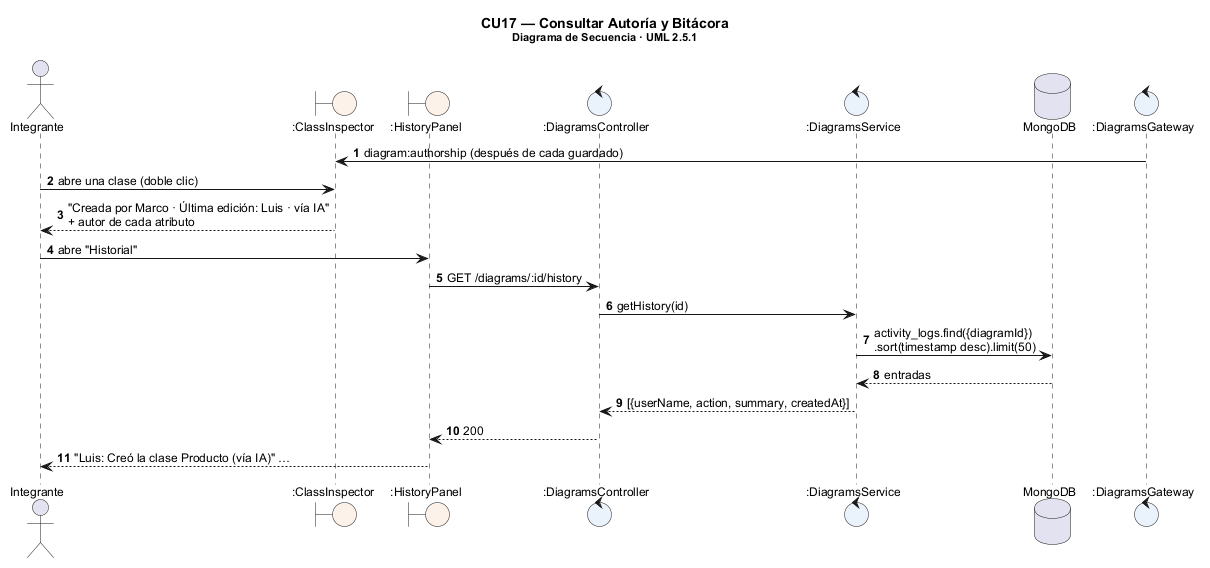

The diagram above was rendered by PlantUML. Its source (embedded in the PNG):
@startuml seq_cu17
!include _seq.iuml
title CU17 — Consultar Autoría y Bitácora\n<size:11>Diagrama de Secuencia · UML 2.5.1</size>
actor Integrante as A
boundary ":ClassInspector" as I
boundary ":HistoryPanel" as H
control ":DiagramsController" as C
control ":DiagramsService" as S
database "MongoDB" as DB
control ":DiagramsGateway" as G
G -> I : diagram:authorship (después de cada guardado)
A -> I : abre una clase (doble clic)
I --> A : "Creada por Marco · Última edición: Luis · vía IA"\n+ autor de cada atributo
A -> H : abre "Historial"
H -> C : GET /diagrams/:id/history
C -> S : getHistory(id)
S -> DB : activity_logs.find({diagramId})\n.sort(timestamp desc).limit(50)
DB --> S : entradas
S --> C : [{userName, action, summary, createdAt}]
C --> H : 200
H --> A : "Luis: Creó la clase Producto (vía IA)" …
@enduml